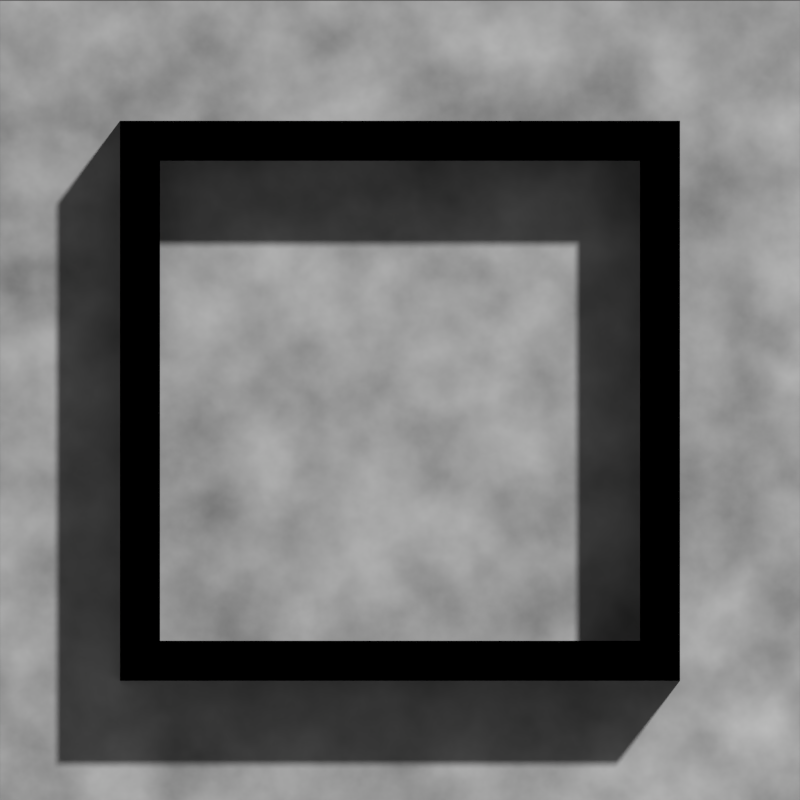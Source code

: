 # Source: safewallsq0.blend  (saved by Blender 2.70.0; exported with 4.5.12 LTS)
import bpy
from mathutils import Matrix  # noqa: F401  (used for matrix-valued properties, if any)

bpy.ops.wm.read_factory_settings(use_empty=True)
scene = bpy.context.scene
scene.name = 'Diffuse'

# ---- collections
col_collection_1 = bpy.data.collections.new('Collection 1'); scene.collection.children.link(col_collection_1)

# ---- materials (node trees are filled in below, after node groups)
mat_material_001 = bpy.data.materials.new('Material.001')
mat_material_001.alpha_threshold = 0.0
mat_material_001.roughness = 0.5
mat_material_001.line_color = (0.0, 0.0, 0.0, 1.0)
mat_material = bpy.data.materials.new('Material')
mat_material.alpha_threshold = 0.0
mat_material.roughness = 0.5
mat_material.line_color = (0.0, 0.0, 0.0, 1.0)

# ---- material node trees
mat_material_001.use_nodes = True; mat_material_001.node_tree.nodes.clear()
_N = mat_material_001.node_tree.nodes; _L = mat_material_001.node_tree.links
n0 = _N.new('ShaderNodeOutputMaterial'); n0.name = 'Material Output'; n0.location = (300, 300)
n1 = _N.new('ShaderNodeEmission'); n1.name = 'Emission'; n1.location = (-152, 253)
n1.inputs[0].default_value = (0.8, 0.8, 0.8, 1.0)
n1.inputs[1].default_value = 0.0
_L.new(n1.outputs[0], n0.inputs[0])
n0.is_active_output = True
mat_material.use_nodes = True; mat_material.node_tree.nodes.clear()
_N = mat_material.node_tree.nodes; _L = mat_material.node_tree.links
n0 = _N.new('ShaderNodeOutputMaterial'); n0.name = 'Material Output'; n0.location = (300, 300)
n1 = _N.new('ShaderNodeBsdfDiffuse'); n1.name = 'Diffuse BSDF'; n1.location = (3, 300)
n2 = _N.new('ShaderNodeTexNoise'); n2.name = 'Noise Texture'; n2.location = (-368, 284)
n2.inputs[2].default_value = 10.0
n2.inputs[3].default_value = 11.7
n3 = _N.new('ShaderNodeRGBToBW'); n3.name = 'RGB to BW'; n3.location = (-175, 262)
_L.new(n1.outputs[0], n0.inputs[0])
_L.new(n2.outputs[1], n3.inputs[0])
_L.new(n3.outputs[0], n1.inputs[0])
n0.is_active_output = True

# ---- world
world_world = bpy.data.worlds.new('World'); scene.world = world_world
world_world.color = (0.1, 0.1, 0.1)
world_world.use_sun_shadow = False
world_world.sun_shadow_jitter_overblur = 0.0
world_world.cycles.sampling_method = 'MANUAL'
world_world.cycles.sample_map_resolution = 256

# ---- cameras
cam_camera_001 = bpy.data.cameras.new('Camera.001')
cam_camera_001.type = 'ORTHO'
cam_camera_001.clip_end = 100.0
cam_camera_001.lens = 35.0
cam_camera_001.sensor_width = 32.0
cam_camera_001.sensor_height = 18.0
cam_camera_001.ortho_scale = 2.0
cam_camera_001.dof.focus_distance = 0.0

# ---- meshes
me_cube_001 = bpy.data.meshes.new('Cube.001')
me_cube_001.from_pydata([(-0.875, -0.875, 0.5), (-0.875, 0.875, 0.5), (0.875, 0.875, 0.5), (0.875, -0.875, 0.5), (-0.875, -0.875, 1.0), (-0.875, 0.875, 1.0), (0.875, 0.875, 1.0), (0.875, -0.875, 1.0), (0.75, 0.75, 1.0), (0.75, -0.75, 1.0), (-0.75, -0.75, 1.0), (-0.75, 0.75, 1.0), (0.75, 0.75, 0.5), (0.75, -0.75, 0.5), (-0.75, -0.75, 0.5), (-0.75, 0.75, 0.5)], [], [(4, 5, 1, 0), (5, 6, 2, 1), (6, 7, 3, 2), (7, 4, 0, 3), (7, 6, 8, 9), (5, 4, 10, 11), (5, 11, 8, 6), (4, 7, 9, 10), (10, 9, 13, 14), (8, 11, 15, 12), (11, 10, 14, 15), (9, 8, 12, 13), (1, 2, 12, 15), (1, 15, 14, 0), (0, 14, 13, 3), (3, 13, 12, 2)])
me_cube_001.materials.append(mat_material_001)
me_cube_001.use_remesh_preserve_volume = False
me_cube_001.use_remesh_preserve_attributes = False
me_cube_001.use_mirror_vertex_groups = False
me_cube_001.update()
me_cube = bpy.data.meshes.new('Cube')
me_cube.from_pydata([(1.0, 1.0, -1.0), (1.0, -1.0, -1.0), (-1.0, -1.0, -1.0), (-1.0, 1.0, -1.0), (1.0, 1.0, 1.0), (1.0, -1.0, 1.0), (-1.0, -1.0, 1.0), (-1.0, 1.0, 1.0)], [], [(0, 1, 2, 3), (4, 7, 6, 5), (0, 4, 5, 1), (1, 5, 6, 2), (2, 6, 7, 3), (4, 0, 3, 7)])
me_cube.materials.append(mat_material)
me_cube.use_remesh_preserve_volume = False
me_cube.use_remesh_preserve_attributes = False
me_cube.use_mirror_vertex_groups = False
me_cube.update()

# ---- objects
ob_camera = bpy.data.objects.new('Camera', cam_camera_001)
ob_cube_001 = bpy.data.objects.new('Cube.001', me_cube_001)
ob_cube = bpy.data.objects.new('Cube', me_cube)
ob_plane = bpy.data.objects.new('Plane', None)

# ---- transforms, parenting, visibility, modifiers, constraints
ob_camera.location = (0.0, -10.0, -2.623e-06)
ob_camera.rotation_euler = (1.571, -0.0, 0.0)
ob_camera.lineart.crease_threshold = 0.0
ob_cube_001.location = (0.0, -0.4, -3.576e-07)
ob_cube_001.rotation_euler = (1.571, -0.0, 0.0)
ob_cube_001.scale = (0.8, 0.8, 0.8)
ob_cube_001.lineart.crease_threshold = 0.0
ob_cube.location = (0.0, 0.0, 0.0)
ob_cube.rotation_euler = (1.571, -0.0, 0.0)
ob_cube.lock_rotations_4d = False
ob_cube.empty_display_type = 'ARROWS'
ob_cube.lineart.crease_threshold = 0.0
ob_plane.location = (0.0, 0.0, 0.0)

# ---- collection membership
col_collection_1.objects.link(ob_camera)
col_collection_1.objects.link(ob_cube_001)
col_collection_1.objects.link(ob_cube)
col_collection_1.objects.link(ob_plane)

# ---- scene / render settings (as saved in the file)
scene.camera = ob_camera
scene.frame_start = 1; scene.frame_end = 250; scene.frame_set(1)
scene.render.engine = 'CYCLES'
scene.render.resolution_x = 62
scene.render.resolution_y = 62
scene.render.dither_intensity = 0.0
scene.render.film_transparent = True
scene.cycles.use_denoising = False
scene.cycles.samples = 1000
scene.cycles.sampling_pattern = 'TABULATED_SOBOL'
scene.cycles.light_sampling_threshold = 0.0
scene.cycles.use_adaptive_sampling = False
scene.cycles.use_light_tree = False
scene.cycles.blur_glossy = 0.0
scene.cycles.volume_bounces = 1
scene.cycles.pixel_filter_type = 'GAUSSIAN'
scene.cycles.sample_clamp_indirect = 0.0
scene.view_settings.view_transform = 'Standard'
bpy.context.view_layer.update()

# ---- added for rendering (the .blend has no usable light): sun
light_auto_sun = bpy.data.lights.new('AutoSun', 'SUN')
light_auto_sun.energy = 3.0
light_auto_sun.angle = 0.0523599
ob_auto_sun = bpy.data.objects.new('AutoSun', light_auto_sun)
scene.collection.objects.link(ob_auto_sun)
ob_auto_sun.rotation_euler = (0.872665, 0.174533, 0.523599)
bpy.context.view_layer.update()
